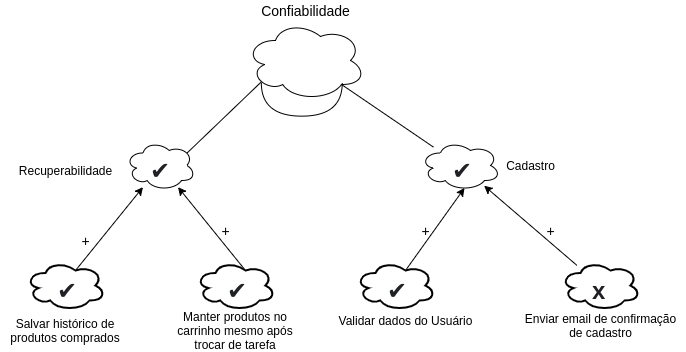

The diagram above was exported from draw.io. Its source (the exported page's mxGraphModel, read from the mxfile embedded in the PNG):
<mxGraphModel dx="796" dy="401" grid="1" gridSize="10" guides="1" tooltips="1" connect="1" arrows="1" fold="1" page="1" pageScale="1" pageWidth="850" pageHeight="1100" math="0" shadow="0">
  <root>
    <mxCell id="0" />
    <mxCell id="1" parent="0" />
    <mxCell id="kX5_ysGCcux-ROiMnQOy-1" value="" style="ellipse;shape=cloud;whiteSpace=wrap;html=1;strokeWidth=1;" parent="1" vertex="1">
      <mxGeometry x="340" y="60" width="120" height="80" as="geometry" />
    </mxCell>
    <mxCell id="kX5_ysGCcux-ROiMnQOy-2" value="&lt;font style=&quot;font-size: 14px&quot;&gt;Confiabilidade&lt;/font&gt;" style="text;html=1;align=center;verticalAlign=middle;resizable=0;points=[];autosize=1;" parent="1" vertex="1">
      <mxGeometry x="350" y="40" width="100" height="20" as="geometry" />
    </mxCell>
    <mxCell id="kX5_ysGCcux-ROiMnQOy-5" style="edgeStyle=none;rounded=0;orthogonalLoop=1;jettySize=auto;html=1;startArrow=none;startFill=0;endArrow=none;endFill=0;entryX=0.13;entryY=0.77;entryDx=0;entryDy=0;entryPerimeter=0;exitX=0.88;exitY=0.25;exitDx=0;exitDy=0;exitPerimeter=0;" parent="1" source="kX5_ysGCcux-ROiMnQOy-3" target="kX5_ysGCcux-ROiMnQOy-1" edge="1">
      <mxGeometry relative="1" as="geometry" />
    </mxCell>
    <mxCell id="kX5_ysGCcux-ROiMnQOy-3" value="" style="ellipse;shape=cloud;whiteSpace=wrap;html=1;strokeWidth=1;" parent="1" vertex="1">
      <mxGeometry x="220" y="180" width="70" height="50" as="geometry" />
    </mxCell>
    <mxCell id="kX5_ysGCcux-ROiMnQOy-4" value="Recuperabilidade" style="text;html=1;align=center;verticalAlign=middle;resizable=0;points=[];autosize=1;" parent="1" vertex="1">
      <mxGeometry x="105" y="200" width="110" height="20" as="geometry" />
    </mxCell>
    <mxCell id="kX5_ysGCcux-ROiMnQOy-8" style="edgeStyle=none;rounded=0;orthogonalLoop=1;jettySize=auto;html=1;startArrow=none;startFill=0;endArrow=classic;endFill=1;exitX=0.625;exitY=0.2;exitDx=0;exitDy=0;exitPerimeter=0;" parent="1" source="kX5_ysGCcux-ROiMnQOy-6" target="kX5_ysGCcux-ROiMnQOy-3" edge="1">
      <mxGeometry relative="1" as="geometry" />
    </mxCell>
    <mxCell id="kX5_ysGCcux-ROiMnQOy-6" value="" style="ellipse;shape=cloud;whiteSpace=wrap;html=1;strokeWidth=2;" parent="1" vertex="1">
      <mxGeometry x="120" y="300" width="80" height="50" as="geometry" />
    </mxCell>
    <mxCell id="kX5_ysGCcux-ROiMnQOy-7" value="Salvar histórico de produtos comprados" style="text;html=1;strokeColor=none;fillColor=none;align=center;verticalAlign=middle;whiteSpace=wrap;rounded=0;" parent="1" vertex="1">
      <mxGeometry x="95" y="360" width="130" height="20" as="geometry" />
    </mxCell>
    <mxCell id="kX5_ysGCcux-ROiMnQOy-9" value="&lt;font style=&quot;font-size: 14px&quot;&gt;+&lt;/font&gt;" style="text;html=1;align=center;verticalAlign=middle;resizable=0;points=[];autosize=1;" parent="1" vertex="1">
      <mxGeometry x="170" y="270" width="20" height="20" as="geometry" />
    </mxCell>
    <mxCell id="kX5_ysGCcux-ROiMnQOy-10" style="edgeStyle=none;rounded=0;orthogonalLoop=1;jettySize=auto;html=1;startArrow=none;startFill=0;endArrow=classic;endFill=1;exitX=0.625;exitY=0.2;exitDx=0;exitDy=0;exitPerimeter=0;" parent="1" source="kX5_ysGCcux-ROiMnQOy-11" target="kX5_ysGCcux-ROiMnQOy-3" edge="1">
      <mxGeometry relative="1" as="geometry">
        <mxPoint x="442.47998300935546" y="240.0023739296197" as="targetPoint" />
      </mxGeometry>
    </mxCell>
    <mxCell id="kX5_ysGCcux-ROiMnQOy-11" value="" style="ellipse;shape=cloud;whiteSpace=wrap;html=1;strokeWidth=2;" parent="1" vertex="1">
      <mxGeometry x="290" y="300" width="80" height="50" as="geometry" />
    </mxCell>
    <mxCell id="kX5_ysGCcux-ROiMnQOy-12" value="Manter produtos no carrinho mesmo após trocar de tarefa" style="text;html=1;strokeColor=none;fillColor=none;align=center;verticalAlign=middle;whiteSpace=wrap;rounded=0;" parent="1" vertex="1">
      <mxGeometry x="265" y="360" width="130" height="20" as="geometry" />
    </mxCell>
    <mxCell id="kX5_ysGCcux-ROiMnQOy-13" value="&lt;font style=&quot;font-size: 14px&quot;&gt;+&lt;/font&gt;" style="text;html=1;align=center;verticalAlign=middle;resizable=0;points=[];autosize=1;" parent="1" vertex="1">
      <mxGeometry x="310" y="260" width="20" height="20" as="geometry" />
    </mxCell>
    <mxCell id="UoizcCPLA8FCw_2kZ7tn-2" style="edgeStyle=none;rounded=0;orthogonalLoop=1;jettySize=auto;html=1;entryX=0.8;entryY=0.8;entryDx=0;entryDy=0;entryPerimeter=0;endArrow=none;endFill=0;" parent="1" source="UoizcCPLA8FCw_2kZ7tn-1" target="kX5_ysGCcux-ROiMnQOy-1" edge="1">
      <mxGeometry relative="1" as="geometry" />
    </mxCell>
    <mxCell id="UoizcCPLA8FCw_2kZ7tn-1" value="" style="ellipse;shape=cloud;whiteSpace=wrap;html=1;strokeWidth=1;" parent="1" vertex="1">
      <mxGeometry x="515" y="180" width="80" height="50" as="geometry" />
    </mxCell>
    <mxCell id="UoizcCPLA8FCw_2kZ7tn-4" value="Cadastro" style="text;html=1;align=center;verticalAlign=middle;resizable=0;points=[];autosize=1;" parent="1" vertex="1">
      <mxGeometry x="595" y="195" width="60" height="20" as="geometry" />
    </mxCell>
    <mxCell id="UoizcCPLA8FCw_2kZ7tn-5" style="edgeStyle=none;rounded=0;orthogonalLoop=1;jettySize=auto;html=1;startArrow=none;startFill=0;endArrow=classic;endFill=1;exitX=0.625;exitY=0.2;exitDx=0;exitDy=0;exitPerimeter=0;entryX=0.55;entryY=0.95;entryDx=0;entryDy=0;entryPerimeter=0;" parent="1" source="UoizcCPLA8FCw_2kZ7tn-6" target="UoizcCPLA8FCw_2kZ7tn-1" edge="1">
      <mxGeometry relative="1" as="geometry">
        <mxPoint x="622.4799830093555" y="226.64237392961968" as="targetPoint" />
      </mxGeometry>
    </mxCell>
    <mxCell id="UoizcCPLA8FCw_2kZ7tn-6" value="" style="ellipse;shape=cloud;whiteSpace=wrap;html=1;strokeWidth=2;" parent="1" vertex="1">
      <mxGeometry x="450" y="300" width="80" height="50" as="geometry" />
    </mxCell>
    <mxCell id="UoizcCPLA8FCw_2kZ7tn-7" value="&lt;font style=&quot;font-size: 14px&quot;&gt;+&lt;/font&gt;" style="text;html=1;align=center;verticalAlign=middle;resizable=0;points=[];autosize=1;" parent="1" vertex="1">
      <mxGeometry x="510" y="260" width="20" height="20" as="geometry" />
    </mxCell>
    <mxCell id="UoizcCPLA8FCw_2kZ7tn-8" value="Validar dados do Usuário" style="text;html=1;align=center;verticalAlign=middle;resizable=0;points=[];autosize=1;" parent="1" vertex="1">
      <mxGeometry x="425" y="350" width="150" height="20" as="geometry" />
    </mxCell>
    <mxCell id="UoizcCPLA8FCw_2kZ7tn-13" style="edgeStyle=none;rounded=0;orthogonalLoop=1;jettySize=auto;html=1;endArrow=classic;endFill=1;" parent="1" source="UoizcCPLA8FCw_2kZ7tn-11" target="UoizcCPLA8FCw_2kZ7tn-1" edge="1">
      <mxGeometry relative="1" as="geometry" />
    </mxCell>
    <mxCell id="UoizcCPLA8FCw_2kZ7tn-11" value="" style="ellipse;shape=cloud;whiteSpace=wrap;html=1;strokeWidth=2;" parent="1" vertex="1">
      <mxGeometry x="655" y="300" width="80" height="50" as="geometry" />
    </mxCell>
    <mxCell id="UoizcCPLA8FCw_2kZ7tn-12" value="&lt;font style=&quot;font-size: 14px&quot;&gt;+&lt;/font&gt;" style="text;html=1;align=center;verticalAlign=middle;resizable=0;points=[];autosize=1;" parent="1" vertex="1">
      <mxGeometry x="635" y="260" width="20" height="20" as="geometry" />
    </mxCell>
    <mxCell id="UoizcCPLA8FCw_2kZ7tn-14" value="Enviar email de confirmação&lt;br&gt;de cadastro" style="text;html=1;align=center;verticalAlign=middle;resizable=0;points=[];autosize=1;" parent="1" vertex="1">
      <mxGeometry x="610" y="350" width="170" height="30" as="geometry" />
    </mxCell>
    <mxCell id="UoizcCPLA8FCw_2kZ7tn-15" value="" style="shape=requiredInterface;html=1;verticalLabelPosition=bottom;strokeWidth=1;rotation=90;" parent="1" vertex="1">
      <mxGeometry x="379.62" y="98.5" width="33.34" height="80.94" as="geometry" />
    </mxCell>
    <mxCell id="frLL0raiBbpeuvaGa8On-1" value="&lt;span style=&quot;color: rgb(32 , 33 , 36) ; font-family: &amp;#34;arial&amp;#34; , sans-serif ; text-align: left ; background-color: rgb(255 , 255 , 255)&quot;&gt;&lt;font style=&quot;font-size: 24px&quot;&gt;✔&lt;/font&gt;&lt;/span&gt;" style="text;html=1;strokeColor=none;fillColor=none;align=center;verticalAlign=middle;whiteSpace=wrap;rounded=0;" parent="1" vertex="1">
      <mxGeometry x="225" y="195" width="60" height="30" as="geometry" />
    </mxCell>
    <mxCell id="6uDl4Dbp-_LW42a-SFtH-1" value="&lt;meta charset=&quot;utf-8&quot;&gt;&lt;span style=&quot;color: rgb(32, 33, 36); font-family: arial, sans-serif; font-size: 24px; font-style: normal; font-weight: 400; letter-spacing: normal; text-align: left; text-indent: 0px; text-transform: none; word-spacing: 0px; background-color: rgb(255, 255, 255); display: inline; float: none;&quot;&gt;✔&lt;/span&gt;" style="text;whiteSpace=wrap;html=1;" parent="1" vertex="1">
      <mxGeometry x="150" y="310" width="50" height="30" as="geometry" />
    </mxCell>
    <mxCell id="6uDl4Dbp-_LW42a-SFtH-2" value="&lt;meta charset=&quot;utf-8&quot;&gt;&lt;span style=&quot;color: rgb(32, 33, 36); font-family: arial, sans-serif; font-size: 24px; font-style: normal; font-weight: 400; letter-spacing: normal; text-align: left; text-indent: 0px; text-transform: none; word-spacing: 0px; background-color: rgb(255, 255, 255); display: inline; float: none;&quot;&gt;✔&lt;/span&gt;" style="text;whiteSpace=wrap;html=1;" parent="1" vertex="1">
      <mxGeometry x="320" y="310" width="50" height="30" as="geometry" />
    </mxCell>
    <mxCell id="6uDl4Dbp-_LW42a-SFtH-3" value="&lt;meta charset=&quot;utf-8&quot;&gt;&lt;span style=&quot;color: rgb(32, 33, 36); font-family: arial, sans-serif; font-size: 24px; font-style: normal; font-weight: 400; letter-spacing: normal; text-align: left; text-indent: 0px; text-transform: none; word-spacing: 0px; background-color: rgb(255, 255, 255); display: inline; float: none;&quot;&gt;✔&lt;/span&gt;" style="text;whiteSpace=wrap;html=1;" parent="1" vertex="1">
      <mxGeometry x="480" y="310" width="50" height="30" as="geometry" />
    </mxCell>
    <mxCell id="6uDl4Dbp-_LW42a-SFtH-4" value="&lt;meta charset=&quot;utf-8&quot;&gt;&lt;span style=&quot;color: rgb(32, 33, 36); font-family: arial, sans-serif; font-size: 24px; font-style: normal; font-weight: 400; letter-spacing: normal; text-align: left; text-indent: 0px; text-transform: none; word-spacing: 0px; background-color: rgb(255, 255, 255); display: inline; float: none;&quot;&gt;✔&lt;/span&gt;" style="text;whiteSpace=wrap;html=1;" parent="1" vertex="1">
      <mxGeometry x="545" y="190" width="50" height="30" as="geometry" />
    </mxCell>
    <mxCell id="6uDl4Dbp-_LW42a-SFtH-5" value="&lt;font color=&quot;#202124&quot; face=&quot;arial, sans-serif&quot;&gt;&lt;span style=&quot;font-size: 24px ; background-color: rgb(255 , 255 , 255)&quot;&gt;&lt;b&gt;x&lt;/b&gt;&lt;/span&gt;&lt;/font&gt;" style="text;whiteSpace=wrap;html=1;" parent="1" vertex="1">
      <mxGeometry x="685" y="310" width="50" height="30" as="geometry" />
    </mxCell>
  </root>
</mxGraphModel>